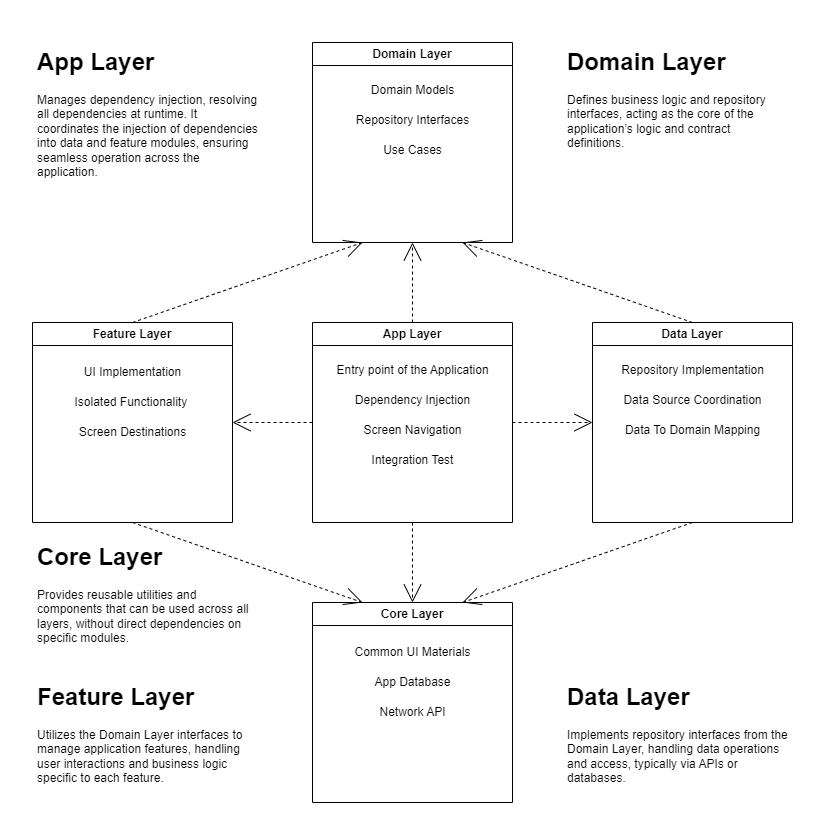

The diagram above was exported from draw.io. Its source (the exported page's mxGraphModel, read from the mxfile embedded in the PNG):
<mxGraphModel dx="1050" dy="1372" grid="1" gridSize="10" guides="1" tooltips="1" connect="1" arrows="1" fold="1" page="1" pageScale="1" pageWidth="1100" pageHeight="850" background="none" math="0" shadow="0">
  <root>
    <mxCell id="0" />
    <mxCell id="1" parent="0" />
    <mxCell id="0m5hYPoSW5kcabgkQbM_-2" value="" style="group" parent="1" connectable="0" vertex="1">
      <mxGeometry x="170" y="-805" width="760" height="760" as="geometry" />
    </mxCell>
    <mxCell id="DPCJvt9AzpsDqL5NDaRz-5" value="Feature Layer" style="swimlane;whiteSpace=wrap;html=1;container=0;" parent="0m5hYPoSW5kcabgkQbM_-2" vertex="1">
      <mxGeometry y="280" width="200" height="200" as="geometry" />
    </mxCell>
    <mxCell id="DPCJvt9AzpsDqL5NDaRz-6" value="App Layer" style="swimlane;whiteSpace=wrap;html=1;container=0;" parent="0m5hYPoSW5kcabgkQbM_-2" vertex="1">
      <mxGeometry x="280" y="280" width="200" height="200" as="geometry" />
    </mxCell>
    <mxCell id="DPCJvt9AzpsDqL5NDaRz-7" value="Data Layer" style="swimlane;whiteSpace=wrap;html=1;container=0;" parent="0m5hYPoSW5kcabgkQbM_-2" vertex="1">
      <mxGeometry x="560" y="280" width="200" height="200" as="geometry" />
    </mxCell>
    <mxCell id="DPCJvt9AzpsDqL5NDaRz-8" value="Core Layer" style="swimlane;whiteSpace=wrap;html=1;container=0;" parent="0m5hYPoSW5kcabgkQbM_-2" vertex="1">
      <mxGeometry x="280" y="560" width="200" height="200" as="geometry" />
    </mxCell>
    <mxCell id="DPCJvt9AzpsDqL5NDaRz-9" value="Domain Layer" style="swimlane;whiteSpace=wrap;html=1;container=0;" parent="0m5hYPoSW5kcabgkQbM_-2" vertex="1">
      <mxGeometry x="280" width="200" height="200" as="geometry" />
    </mxCell>
    <mxCell id="39150e848f15840c-12" style="edgeStyle=none;rounded=0;html=1;dashed=1;labelBackgroundColor=none;startArrow=none;startFill=0;startSize=8;endArrow=open;endFill=0;endSize=16;fontFamily=Verdana;fontSize=12;entryX=0.25;entryY=1;entryDx=0;entryDy=0;exitX=0.5;exitY=0;exitDx=0;exitDy=0;" parent="0m5hYPoSW5kcabgkQbM_-2" source="DPCJvt9AzpsDqL5NDaRz-5" target="DPCJvt9AzpsDqL5NDaRz-9" edge="1">
      <mxGeometry relative="1" as="geometry">
        <mxPoint x="50" y="170" as="sourcePoint" />
        <mxPoint x="350" y="200" as="targetPoint" />
        <Array as="points" />
      </mxGeometry>
    </mxCell>
    <mxCell id="39150e848f15840c-11" style="edgeStyle=none;rounded=0;html=1;dashed=1;labelBackgroundColor=none;startArrow=none;startFill=0;startSize=8;endArrow=open;endFill=0;endSize=16;fontFamily=Verdana;fontSize=12;exitX=0.5;exitY=0;exitDx=0;exitDy=0;entryX=0.5;entryY=1;entryDx=0;entryDy=0;" parent="0m5hYPoSW5kcabgkQbM_-2" source="DPCJvt9AzpsDqL5NDaRz-6" target="DPCJvt9AzpsDqL5NDaRz-9" edge="1">
      <mxGeometry relative="1" as="geometry">
        <mxPoint x="320" y="250" as="sourcePoint" />
        <mxPoint x="330" y="240" as="targetPoint" />
      </mxGeometry>
    </mxCell>
    <mxCell id="DPCJvt9AzpsDqL5NDaRz-1" style="edgeStyle=none;rounded=0;html=1;dashed=1;labelBackgroundColor=none;startArrow=none;startFill=0;startSize=8;endArrow=open;endFill=0;endSize=16;fontFamily=Verdana;fontSize=12;exitX=0.5;exitY=0;exitDx=0;exitDy=0;entryX=0.75;entryY=1;entryDx=0;entryDy=0;" parent="0m5hYPoSW5kcabgkQbM_-2" source="DPCJvt9AzpsDqL5NDaRz-7" target="DPCJvt9AzpsDqL5NDaRz-9" edge="1">
      <mxGeometry relative="1" as="geometry">
        <mxPoint x="380" y="200" as="sourcePoint" />
        <mxPoint x="410" y="200" as="targetPoint" />
      </mxGeometry>
    </mxCell>
    <mxCell id="DPCJvt9AzpsDqL5NDaRz-13" style="edgeStyle=none;rounded=0;html=1;dashed=1;labelBackgroundColor=none;startArrow=none;startFill=0;startSize=8;endArrow=open;endFill=0;endSize=16;fontFamily=Verdana;fontSize=12;entryX=1;entryY=0.5;entryDx=0;entryDy=0;exitX=0;exitY=0.5;exitDx=0;exitDy=0;" parent="0m5hYPoSW5kcabgkQbM_-2" source="DPCJvt9AzpsDqL5NDaRz-6" target="DPCJvt9AzpsDqL5NDaRz-5" edge="1">
      <mxGeometry relative="1" as="geometry">
        <mxPoint x="390" y="570" as="sourcePoint" />
        <mxPoint x="390" y="490" as="targetPoint" />
      </mxGeometry>
    </mxCell>
    <mxCell id="DPCJvt9AzpsDqL5NDaRz-14" style="edgeStyle=none;rounded=0;html=1;dashed=1;labelBackgroundColor=none;startArrow=none;startFill=0;startSize=8;endArrow=open;endFill=0;endSize=16;fontFamily=Verdana;fontSize=12;entryX=0;entryY=0.5;entryDx=0;entryDy=0;exitX=1;exitY=0.5;exitDx=0;exitDy=0;" parent="0m5hYPoSW5kcabgkQbM_-2" source="DPCJvt9AzpsDqL5NDaRz-6" target="DPCJvt9AzpsDqL5NDaRz-7" edge="1">
      <mxGeometry relative="1" as="geometry">
        <mxPoint x="290" y="390" as="sourcePoint" />
        <mxPoint x="210" y="390" as="targetPoint" />
      </mxGeometry>
    </mxCell>
    <mxCell id="DPCJvt9AzpsDqL5NDaRz-15" style="edgeStyle=none;rounded=0;html=1;dashed=1;labelBackgroundColor=none;startArrow=none;startFill=0;startSize=8;endArrow=open;endFill=0;endSize=16;fontFamily=Verdana;fontSize=12;entryX=0.25;entryY=0;entryDx=0;entryDy=0;exitX=0.5;exitY=1;exitDx=0;exitDy=0;" parent="0m5hYPoSW5kcabgkQbM_-2" source="DPCJvt9AzpsDqL5NDaRz-5" target="DPCJvt9AzpsDqL5NDaRz-8" edge="1">
      <mxGeometry relative="1" as="geometry">
        <mxPoint x="110" y="290" as="sourcePoint" />
        <mxPoint x="340" y="210" as="targetPoint" />
        <Array as="points" />
      </mxGeometry>
    </mxCell>
    <mxCell id="DPCJvt9AzpsDqL5NDaRz-16" style="edgeStyle=none;rounded=0;html=1;dashed=1;labelBackgroundColor=none;startArrow=none;startFill=0;startSize=8;endArrow=open;endFill=0;endSize=16;fontFamily=Verdana;fontSize=12;exitX=0.5;exitY=1;exitDx=0;exitDy=0;entryX=0.5;entryY=0;entryDx=0;entryDy=0;" parent="0m5hYPoSW5kcabgkQbM_-2" source="DPCJvt9AzpsDqL5NDaRz-6" target="DPCJvt9AzpsDqL5NDaRz-8" edge="1">
      <mxGeometry relative="1" as="geometry">
        <mxPoint x="390" y="290" as="sourcePoint" />
        <mxPoint x="390" y="210" as="targetPoint" />
      </mxGeometry>
    </mxCell>
    <mxCell id="DPCJvt9AzpsDqL5NDaRz-17" style="edgeStyle=none;rounded=0;html=1;dashed=1;labelBackgroundColor=none;startArrow=none;startFill=0;startSize=8;endArrow=open;endFill=0;endSize=16;fontFamily=Verdana;fontSize=12;exitX=0.5;exitY=1;exitDx=0;exitDy=0;entryX=0.75;entryY=0;entryDx=0;entryDy=0;" parent="0m5hYPoSW5kcabgkQbM_-2" source="DPCJvt9AzpsDqL5NDaRz-7" target="DPCJvt9AzpsDqL5NDaRz-8" edge="1">
      <mxGeometry relative="1" as="geometry">
        <mxPoint x="390" y="490" as="sourcePoint" />
        <mxPoint x="390" y="570" as="targetPoint" />
      </mxGeometry>
    </mxCell>
    <mxCell id="DPCJvt9AzpsDqL5NDaRz-31" value="Isolated Functionality&amp;nbsp;" style="text;html=1;align=center;verticalAlign=middle;resizable=0;points=[];autosize=1;strokeColor=none;fillColor=none;container=0;" parent="0m5hYPoSW5kcabgkQbM_-2" vertex="1">
      <mxGeometry x="30" y="345" width="140" height="30" as="geometry" />
    </mxCell>
    <mxCell id="DPCJvt9AzpsDqL5NDaRz-32" value="Screen Destinations" style="text;html=1;align=center;verticalAlign=middle;resizable=0;points=[];autosize=1;strokeColor=none;fillColor=none;container=0;" parent="0m5hYPoSW5kcabgkQbM_-2" vertex="1">
      <mxGeometry x="35" y="375" width="130" height="30" as="geometry" />
    </mxCell>
    <mxCell id="DPCJvt9AzpsDqL5NDaRz-33" value="UI Implementation" style="text;html=1;align=center;verticalAlign=middle;resizable=0;points=[];autosize=1;strokeColor=none;fillColor=none;container=0;" parent="0m5hYPoSW5kcabgkQbM_-2" vertex="1">
      <mxGeometry x="40" y="315" width="120" height="30" as="geometry" />
    </mxCell>
    <mxCell id="DPCJvt9AzpsDqL5NDaRz-34" value="Repository Implementation" style="text;html=1;align=center;verticalAlign=middle;resizable=0;points=[];autosize=1;strokeColor=none;fillColor=none;container=0;" parent="0m5hYPoSW5kcabgkQbM_-2" vertex="1">
      <mxGeometry x="575" y="313" width="170" height="30" as="geometry" />
    </mxCell>
    <mxCell id="DPCJvt9AzpsDqL5NDaRz-35" value="Data Source Coordination" style="text;html=1;align=center;verticalAlign=middle;resizable=0;points=[];autosize=1;strokeColor=none;fillColor=none;container=0;" parent="0m5hYPoSW5kcabgkQbM_-2" vertex="1">
      <mxGeometry x="580" y="343" width="160" height="30" as="geometry" />
    </mxCell>
    <mxCell id="DPCJvt9AzpsDqL5NDaRz-36" value="Data To Domain Mapping" style="text;html=1;align=center;verticalAlign=middle;resizable=0;points=[];autosize=1;strokeColor=none;fillColor=none;container=0;" parent="0m5hYPoSW5kcabgkQbM_-2" vertex="1">
      <mxGeometry x="580" y="373" width="160" height="30" as="geometry" />
    </mxCell>
    <mxCell id="DPCJvt9AzpsDqL5NDaRz-37" value="Common UI Materials" style="text;html=1;align=center;verticalAlign=middle;resizable=0;points=[];autosize=1;strokeColor=none;fillColor=none;container=0;" parent="0m5hYPoSW5kcabgkQbM_-2" vertex="1">
      <mxGeometry x="310" y="595" width="140" height="30" as="geometry" />
    </mxCell>
    <mxCell id="DPCJvt9AzpsDqL5NDaRz-38" value="App Database" style="text;html=1;align=center;verticalAlign=middle;resizable=0;points=[];autosize=1;strokeColor=none;fillColor=none;container=0;" parent="0m5hYPoSW5kcabgkQbM_-2" vertex="1">
      <mxGeometry x="330" y="625" width="100" height="30" as="geometry" />
    </mxCell>
    <mxCell id="DPCJvt9AzpsDqL5NDaRz-39" value="Network API" style="text;html=1;align=center;verticalAlign=middle;resizable=0;points=[];autosize=1;strokeColor=none;fillColor=none;container=0;" parent="0m5hYPoSW5kcabgkQbM_-2" vertex="1">
      <mxGeometry x="335" y="655" width="90" height="30" as="geometry" />
    </mxCell>
    <mxCell id="DPCJvt9AzpsDqL5NDaRz-41" value="Domain Models" style="text;html=1;align=center;verticalAlign=middle;resizable=0;points=[];autosize=1;strokeColor=none;fillColor=none;container=0;" parent="0m5hYPoSW5kcabgkQbM_-2" vertex="1">
      <mxGeometry x="325" y="33" width="110" height="30" as="geometry" />
    </mxCell>
    <mxCell id="DPCJvt9AzpsDqL5NDaRz-42" value="Repository Interfaces" style="text;html=1;align=center;verticalAlign=middle;resizable=0;points=[];autosize=1;strokeColor=none;fillColor=none;container=0;" parent="0m5hYPoSW5kcabgkQbM_-2" vertex="1">
      <mxGeometry x="310" y="63" width="140" height="30" as="geometry" />
    </mxCell>
    <mxCell id="DPCJvt9AzpsDqL5NDaRz-43" value="Use Cases" style="text;html=1;align=center;verticalAlign=middle;resizable=0;points=[];autosize=1;strokeColor=none;fillColor=none;container=0;" parent="0m5hYPoSW5kcabgkQbM_-2" vertex="1">
      <mxGeometry x="340" y="93" width="80" height="30" as="geometry" />
    </mxCell>
    <mxCell id="DPCJvt9AzpsDqL5NDaRz-46" value="&lt;h1&gt;App Layer&lt;/h1&gt;&lt;p&gt;Manages dependency injection, resolving all dependencies at runtime. It coordinates the injection of dependencies into data and feature modules, ensuring seamless operation across the application.&lt;/p&gt;" style="text;html=1;strokeColor=none;fillColor=none;spacing=5;spacingTop=-20;whiteSpace=wrap;overflow=hidden;rounded=0;container=0;" parent="0m5hYPoSW5kcabgkQbM_-2" vertex="1">
      <mxGeometry width="230" height="145" as="geometry" />
    </mxCell>
    <mxCell id="DPCJvt9AzpsDqL5NDaRz-48" value="&lt;h1&gt;Feature Layer&lt;/h1&gt;&lt;p&gt;Utilizes the Domain Layer interfaces to manage application features, handling user interactions and business logic specific to each feature.&lt;br&gt;&lt;/p&gt;" style="text;html=1;strokeColor=none;fillColor=none;spacing=5;spacingTop=-20;whiteSpace=wrap;overflow=hidden;rounded=0;container=0;" parent="0m5hYPoSW5kcabgkQbM_-2" vertex="1">
      <mxGeometry y="635" width="230" height="125" as="geometry" />
    </mxCell>
    <mxCell id="DPCJvt9AzpsDqL5NDaRz-49" value="&lt;h1&gt;Data Layer&lt;/h1&gt;&lt;p&gt;Implements repository interfaces from the Domain Layer, handling data operations and access, typically via APIs or databases.&lt;/p&gt;" style="text;html=1;strokeColor=none;fillColor=none;spacing=5;spacingTop=-20;whiteSpace=wrap;overflow=hidden;rounded=0;container=0;" parent="0m5hYPoSW5kcabgkQbM_-2" vertex="1">
      <mxGeometry x="530" y="635" width="230" height="125" as="geometry" />
    </mxCell>
    <mxCell id="atJdDA2awANqYH_QZGi_-1" value="&lt;h1&gt;Core Layer&lt;/h1&gt;&lt;p&gt;Provides reusable utilities and components that can be used across all layers, without direct dependencies on specific modules.&lt;/p&gt;" style="text;html=1;strokeColor=none;fillColor=none;spacing=5;spacingTop=-20;whiteSpace=wrap;overflow=hidden;rounded=0;container=0;" parent="0m5hYPoSW5kcabgkQbM_-2" vertex="1">
      <mxGeometry y="495" width="230" height="130" as="geometry" />
    </mxCell>
    <mxCell id="DPCJvt9AzpsDqL5NDaRz-27" value="Entry point of the Application" style="text;html=1;align=center;verticalAlign=middle;resizable=0;points=[];autosize=1;strokeColor=none;fillColor=none;container=0;" parent="0m5hYPoSW5kcabgkQbM_-2" vertex="1">
      <mxGeometry x="290" y="313" width="180" height="30" as="geometry" />
    </mxCell>
    <mxCell id="DPCJvt9AzpsDqL5NDaRz-28" value="Dependency Injection" style="text;html=1;align=center;verticalAlign=middle;resizable=0;points=[];autosize=1;strokeColor=none;fillColor=none;container=0;" parent="0m5hYPoSW5kcabgkQbM_-2" vertex="1">
      <mxGeometry x="310" y="343" width="140" height="30" as="geometry" />
    </mxCell>
    <mxCell id="DPCJvt9AzpsDqL5NDaRz-29" value="Screen Navigation" style="text;html=1;align=center;verticalAlign=middle;resizable=0;points=[];autosize=1;strokeColor=none;fillColor=none;container=0;" parent="0m5hYPoSW5kcabgkQbM_-2" vertex="1">
      <mxGeometry x="320" y="373" width="120" height="30" as="geometry" />
    </mxCell>
    <mxCell id="DPCJvt9AzpsDqL5NDaRz-30" value="Integration Test" style="text;html=1;align=center;verticalAlign=middle;resizable=0;points=[];autosize=1;strokeColor=none;fillColor=none;container=0;" parent="0m5hYPoSW5kcabgkQbM_-2" vertex="1">
      <mxGeometry x="325" y="403" width="110" height="30" as="geometry" />
    </mxCell>
    <mxCell id="0m5hYPoSW5kcabgkQbM_-1" value="&lt;h1&gt;Domain Layer&lt;/h1&gt;&lt;p&gt;Defines business logic and repository interfaces, acting as the core of the application’s logic and contract definitions.&lt;/p&gt;" style="text;html=1;strokeColor=none;fillColor=none;spacing=5;spacingTop=-20;whiteSpace=wrap;overflow=hidden;rounded=0;" parent="0m5hYPoSW5kcabgkQbM_-2" vertex="1">
      <mxGeometry x="530" width="230" height="145" as="geometry" />
    </mxCell>
  </root>
</mxGraphModel>